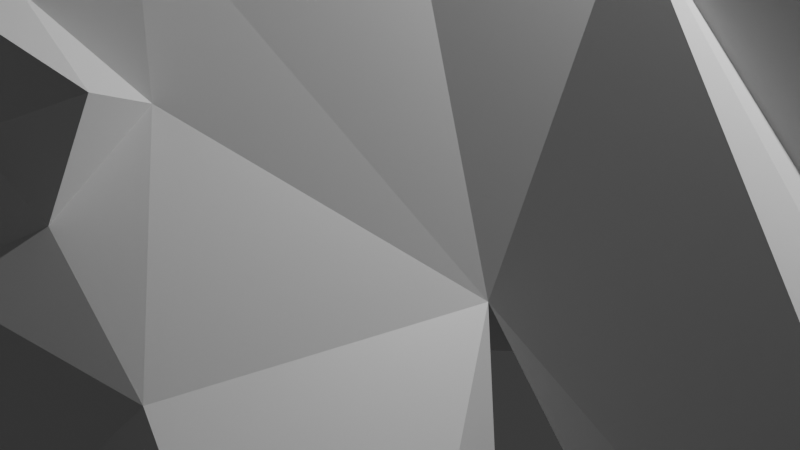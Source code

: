# Source: spider2.blend  (saved by Blender 4.0.36; exported with 4.5.12 LTS)
import bpy
from mathutils import Matrix  # noqa: F401  (used for matrix-valued properties, if any)

bpy.ops.wm.read_factory_settings(use_empty=True)
scene = bpy.context.scene
scene.name = 'Scene'

# ---- collections
col_collection = bpy.data.collections.new('Collection'); scene.collection.children.link(col_collection)

# ---- materials (node trees are filled in below, after node groups)
mat_material = bpy.data.materials.new('Material')
mat_material.alpha_threshold = 0.0
mat_material.use_transparent_shadow = False
mat_material.roughness = 0.5
mat_material.line_color = (0.0, 0.0, 0.0, 1.0)

# ---- material node trees
mat_material.use_nodes = True; mat_material.node_tree.nodes.clear()
_N = mat_material.node_tree.nodes; _L = mat_material.node_tree.links
n0 = _N.new('ShaderNodeOutputMaterial'); n0.name = 'Material Output'; n0.location = (300, 300)
n1 = _N.new('ShaderNodeBsdfPrincipled'); n1.name = 'Principled BSDF'; n1.location = (10, 300)
n1.inputs[3].default_value = 1.45
_L.new(n1.outputs[0], n0.inputs[0])
n0.is_active_output = True

# ---- world
world_world = bpy.data.worlds.new('World'); scene.world = world_world
world_world.use_nodes = True; world_world.node_tree.nodes.clear()
_N = world_world.node_tree.nodes; _L = world_world.node_tree.links
n0 = _N.new('ShaderNodeOutputWorld'); n0.name = 'World Output'; n0.location = (300, 300)
n1 = _N.new('ShaderNodeBackground'); n1.name = 'Background'; n1.location = (10, 300)
n1.inputs[0].default_value = (0.05088, 0.05088, 0.05088, 1.0)
_L.new(n1.outputs[0], n0.inputs[0])
n0.is_active_output = True
world_world.color = (0.05088, 0.05088, 0.05088)
world_world.use_sun_shadow = False
world_world.sun_shadow_jitter_overblur = 0.0

# ---- cameras
cam_camera = bpy.data.cameras.new('Camera')
cam_camera.clip_end = 100.0
cam_camera.ortho_scale = 7.314

# ---- lights
light_light = bpy.data.lights.new('Light', 'POINT')
light_light.transmission_factor = 0.0
light_light.use_soft_falloff = False
light_light.energy = 1000.0
light_light.shadow_soft_size = 0.1
light_light.shadow_maximum_resolution = 0.006
light_light.use_absolute_resolution = True

# ---- meshes
me_cube = bpy.data.meshes.new('Cube')
me_cube.from_pydata([(5.143, 1.728, 3.135), (7.343, 6.46, 9.591), (3.371, -4.84, 1.843), (5.425, -5.346, 0.4586), (-3.266, 1.571, 3.139), (-4.614, 6.719, 9.681), (-1.338, -4.832, 1.842), (-3.388, -5.364, 0.4636), (3.321, -1.21, 3.729), (-1.324, -1.21, 3.729), (7.266, -1.553, -6.521), (-4.984, -1.553, -6.358), (1.017, 2.099, 6.079), (1.018, 5.334, 3.56), (1.015, -5.423, 2.984), (1.017, -5.989, 1.848), (-1.567, -2.81, 1.638), (0.008287, -4.524, 3.52), (3.6, -2.669, 1.638), (2.025, -4.875, 0.0244), (1.017, -0.5111, 6.594), (4.65, 0.1333, 1.118), (-2.662, -0.1228, 1.125), (1.207, 12.53, 7.976), (2.025, -4.524, 3.52), (0.008287, -4.876, 0.0244), (1.017, -3.467, 4.915), (1.017, -3.421, 0.5187), (-3.157, -4.827, -5.99), (-0.7468, -1.03, 0.2423), (1.017, 0.135, 2.054), (2.944, -1.03, 0.2423), (5.388, -4.669, -5.99), (0.008287, -0.5269, 6.121), (0.008287, -2.156, 5.004), (0.008287, -3.746, 3.863), (2.025, -3.833, 3.962), (2.025, -2.156, 5.004), (2.025, -0.5269, 6.121), (1.101, 2.88, 10.3), (1.017, -2.376, 5.908), (3.033, -6.553, 0.7273), (-1.0, -6.486, 0.7273), (0.04722, -6.687, 2.106), (2.025, -6.956, 2.019), (8.857, 8.295, -5.715), (1.017, 5.534, 1.038), (-6.098, 9.094, -5.476), (5.381, 12.26, 6.536), (1.506, -10.15, -0.6005), (0.152, -10.12, -0.6644), (-2.968, 12.25, 6.546), (4.056, -4.04, -1.691), (4.541, -5.264, -1.949), (1.149, 9.899, 12.9), (-5.145, 9.113, 7.305), (7.477, 8.637, 6.631), (4.246, 8.18, 12.91), (-1.733, 8.309, 12.95), (-1.998, 11.35, 9.687), (1.125, 5.925, 13.04), (4.707, 11.29, 9.591), (3.265, 13.6, 13.95), (-0.9096, 13.59, 13.95), (7.17, -1.932, -1.209), (6.753, -2.449, -2.442), (5.895, -1.294, -3.378), (7.278, -0.4243, -1.652), (-5.642, -2.262, -1.123), (-5.224, -2.449, -2.36), (-5.771, -1.242, -1.717), (-4.366, -1.294, -3.296), (1.112, 13.02, 5.599), (-3.241, 5.587, 6.62), (5.928, 5.457, 6.576), (-5.361, 7.962, 0.7816), (-3.636, 8.632, -0.1138), (5.283, 7.114, 4.786), (-3.796, 7.312, 5.315), (-0.9748, 9.196, 3.269), (1.065, 10.8, 2.819), (3.2, 9.201, 3.264), (-3.673, 8.048, -0.7523), (-2.976, 3.392, 1.458), (5.814, 8.274, -0.7468), (6.06, 8.43, -0.01927), (7.516, 7.718, 0.9448), (4.916, 3.399, 0.9219), (5.269, -4.049, -1.724), (2.536, -3.73, 0.4864), (-2.389, -5.304, -1.919), (-1.919, -4.115, -1.65), (-3.064, -4.164, -1.776), (-0.4513, -3.768, 0.5069), (-0.2396, -7.983, -0.3515), (2.006, -7.922, -0.3151), (1.404, -7.27, -0.4008), (2.47, -7.728, -1.313), (0.3231, -7.386, -0.4013), (2.654, -8.197, -0.5568), (-0.8574, -8.196, -0.7279), (-0.5545, -7.792, -1.484), (2.529, -5.433, 2.408), (-0.6648, -4.863, 2.561), (2.186, -5.997, 2.65), (-0.4959, -5.4, 2.408), (0.5319, -5.79, 2.397), (1.521, -5.925, 2.354), (-0.1238, -5.985, 2.693), (2.698, -4.867, 2.561), (1.017, -5.441, 2.268), (2.5, -4.119, 2.946), (-0.5465, -4.119, 3.098), (2.023, -5.177, 3.812), (0.006659, -5.177, 3.812), (2.628, -5.15, 3.093), (2.121, -5.789, 2.9), (3.031, -4.735, 3.297), (-1.044, -4.593, 3.277), (2.839, -5.903, 2.94), (-0.6664, -5.146, 3.093), (-0.8913, -5.683, 2.94), (0.5303, -6.361, 2.946), (1.519, -6.336, 2.903), (-0.09106, -5.654, 2.943), (6.13, 6.687, -0.8556), (-4.049, 6.418, -0.6093), (-5.73, 8.528, -2.347), (-4.867, 9.193, -3.264), (-4.482, 8.835, -3.772), (-5.318, 7.756, -3.742), (8.606, 8.152, -2.266), (7.376, 8.344, -3.918), (7.407, 8.838, -3.217), (7.811, 7.09, -3.832), (-2.792, 5.258, 2.464), (-2.171, 6.648, 2.171), (-1.309, 6.301, 1.382), (-1.893, 6.043, -0.3065), (3.822, 5.799, -0.2784), (4.267, 6.526, 2.252), (3.539, 6.432, 1.301), (5.263, 5.544, 2.68), (10.17, 3.162, -6.13), (-8.188, 2.94, -6.377), (-7.448, 2.426, 2.213), (-6.294, 1.426, 0.7946), (-6.609, 3.445, 1.128), (9.047, 2.536, 2.035), (8.219, 3.522, 0.4514), (7.954, 1.453, 0.6471), (0.9401, -7.185, 0.2209)], [], [(103, 120, 118), (103, 6, 42, 105), (88, 18, 3), (12, 33, 20), (32, 88, 3), (66, 67, 10), (40, 38, 20), (69, 68, 11), (7, 6, 16), (68, 9, 70), (106, 108, 43), (18, 2, 3), (64, 8, 18, 65), (22, 9, 4), (15, 44, 107), (97, 99, 49), (131, 134, 45), (33, 12, 4), (34, 9, 16), (66, 10, 65), (91, 28, 92), (130, 47, 129), (13, 46, 30), (52, 32, 53), (26, 34, 35), (26, 40, 34), (58, 59, 54), (35, 17, 14), (37, 36, 18), (36, 24, 111), (0, 12, 38), (26, 14, 36), (40, 26, 37), (48, 62, 23), (27, 15, 25), (95, 44, 15, 151, 96), (99, 95, 49), (94, 43, 42, 100), (98, 94, 50), (104, 44, 41), (97, 49, 96), (133, 131, 45), (13, 79, 80), (132, 45, 134), (7, 90, 42), (6, 7, 42), (3, 2, 41), (77, 81, 13), (56, 48, 81, 77), (101, 98, 50), (138, 83, 126), (73, 12, 13), (135, 4, 13), (33, 4, 9), (33, 40, 20), (38, 40, 37), (101, 50, 100), (127, 47, 130), (106, 110, 122), (17, 114, 14), (106, 122, 124), (35, 16, 112), (35, 34, 16), (8, 37, 18), (21, 8, 67), (0, 38, 8), (33, 9, 34), (13, 12, 0), (13, 4, 12), (78, 73, 13), (21, 0, 8), (39, 60, 57), (30, 27, 29), (22, 30, 29), (32, 52, 88), (110, 107, 123), (104, 107, 44), (24, 36, 14), (14, 26, 35), (37, 26, 36), (38, 12, 20), (27, 30, 31), (15, 27, 19), (93, 27, 25), (27, 31, 18), (137, 13, 46, 138), (139, 46, 13, 141), (30, 46, 21), (30, 22, 46), (30, 21, 31), (39, 12, 74), (71, 29, 16, 69), (18, 52, 89), (92, 28, 7), (53, 32, 3), (70, 71, 11), (64, 10, 67), (9, 22, 70), (8, 38, 37), (40, 33, 34), (51, 23, 72), (13, 73, 5, 39, 1, 74), (63, 51, 23), (39, 5, 73), (59, 63, 54), (48, 56, 61), (1, 57, 61, 56), (57, 54, 61), (74, 77, 13), (79, 78, 13), (39, 5, 58), (5, 55, 59, 58), (60, 58, 54), (57, 60, 54), (51, 63, 59), (54, 63, 23), (62, 54, 23), (54, 62, 61), (56, 77, 74), (55, 51, 59), (62, 48, 61), (8, 64, 67), (10, 64, 65), (31, 66, 65, 18), (31, 21, 67, 66), (11, 68, 70), (16, 9, 68, 69), (11, 71, 69), (22, 29, 71, 70), (51, 72, 80), (23, 48, 72), (13, 12, 74), (81, 13, 80), (1, 39, 74), (48, 81, 80), (51, 55, 78, 79), (55, 5, 73, 78), (79, 51, 80), (12, 39, 73), (72, 48, 80), (135, 75, 83), (1, 56, 74), (1, 39, 57), (60, 39, 58), (127, 75, 76, 128), (128, 76, 82, 129), (87, 86, 142), (125, 87, 139), (140, 142, 86), (132, 84, 85, 133), (21, 46, 87), (22, 83, 46), (145, 147, 144), (149, 148, 143), (137, 136, 13), (141, 13, 140), (53, 3, 41), (89, 52, 53, 19), (29, 27, 16), (16, 92, 7), (28, 91, 90), (28, 90, 7), (25, 101, 100, 42), (25, 15, 151, 98, 101), (15, 43, 94, 98, 151), (50, 94, 100), (19, 41, 99, 97), (19, 97, 96, 151, 15), (41, 44, 95, 99), (49, 95, 96), (102, 109, 115), (24, 113, 117), (15, 110, 106), (108, 105, 42), (102, 119, 116), (17, 112, 118), (105, 121, 120), (2, 109, 102, 41), (16, 6, 103, 112), (2, 18, 111, 109), (118, 120, 114), (115, 117, 113), (115, 113, 119), (124, 114, 121), (110, 14, 122), (14, 110, 123), (114, 124, 122), (113, 14, 123), (114, 120, 121), (113, 116, 119), (105, 108, 124), (109, 111, 117), (107, 104, 116), (103, 105, 120), (116, 113, 123), (14, 114, 122), (113, 24, 14), (119, 102, 115), (111, 24, 117), (114, 17, 118), (17, 35, 112), (18, 36, 111), (112, 103, 118), (115, 109, 117), (104, 102, 116), (123, 107, 116), (108, 106, 124), (121, 105, 124), (110, 15, 107), (43, 15, 106), (43, 108, 42), (102, 104, 41), (84, 139, 141, 85), (127, 130, 126, 75), (126, 130, 129, 82), (47, 128, 129), (47, 127, 128), (45, 132, 133), (84, 132, 134, 125), (85, 86, 131, 133), (125, 134, 131, 86), (83, 75, 126), (87, 125, 86), (82, 138, 126), (135, 13, 136), (4, 135, 83), (76, 75, 136, 137), (75, 135, 136), (76, 137, 138, 82), (46, 83, 138), (85, 141, 140, 86), (13, 0, 142), (46, 139, 87), (84, 125, 139), (140, 13, 142), (0, 87, 142), (150, 149, 143), (148, 150, 143), (147, 146, 144), (146, 145, 144), (21, 87, 149, 150), (0, 21, 150, 148), (87, 0, 148, 149), (83, 22, 146, 147), (22, 4, 145, 146), (4, 83, 147, 145), (93, 91, 16), (92, 16, 91), (88, 52, 18), (27, 93, 16), (91, 93, 25, 90), (27, 18, 89), (27, 89, 19), (90, 25, 42), (19, 53, 41)])
_uv = me_cube.uv_layers.new(name='UVMap')
_uv.uv.foreach_set('vector', [0.8438, 0.75, 0.8438, 0.75, 0.8438, 0.7188, 0.8438, 0.75, 0.875, 0.75, 0.875, 0.75, 0.8438, 0.75, 0.3438, 0.6875, 0.375, 0.6875, 0.3438, 0.7188, 0.75, 0.5625, 0.8125, 0.5625, 0.7865, 0.5807, 0.3125, 0.6875, 0.3438, 0.6875, 0.3438, 0.7188, 0.3438, 0.6094, 0.375, 0.6094, 0.375, 0.625, 0.6875, 0.5938, 0.6875, 0.5625, 0.7135, 0.5807, 0.4375, 0.09375, 0.4375, 0.125, 0.375, 0.125, 0.375, 0.0, 0.5, 0.0, 0.375, 0.0625, 0.4375, 0.125, 0.5, 0.125, 0.375, 0.1406, 0.7812, 0.75, 0.8125, 0.75, 0.8125, 0.75, 0.5, 0.6875, 0.5, 0.75, 0.375, 0.75, 0.4375, 0.625, 0.5, 0.625, 0.5, 0.6875, 0.4375, 0.6562, 0.375, 0.1562, 0.5, 0.1562, 0.5, 0.1875, 0.75, 0.75, 0.6875, 0.75, 0.7188, 0.75, 0.4062, 0.8125, 0.4688, 0.7812, 0.4375, 0.8125, 0.4062, 0.5391, 0.375, 0.5352, 0.375, 0.5312, 0.8125, 0.5625, 0.8125, 0.5, 0.875, 0.5, 0.8125, 0.625, 0.875, 0.625, 0.875, 0.6875, 0.3438, 0.625, 0.375, 0.625, 0.375, 0.6562, 0.1875, 0.6562, 0.1875, 0.6875, 0.1562, 0.6875, 0.125, 0.5215, 0.125, 0.5156, 0.1406, 0.5195, 0.25, 0.5312, 0.3125, 0.5312, 0.25, 0.5625, 0.2812, 0.6875, 0.3125, 0.6875, 0.3125, 0.7188, 0.75, 0.625, 0.8125, 0.625, 0.8125, 0.6875, 0.75, 0.5938, 0.8125, 0.5938, 0.8125, 0.625, 0.0, 0.0, 0.0, 0.0, 0.0, 0.0, 0.8125, 0.6875, 0.8125, 0.75, 0.75, 0.75, 0.6875, 0.625, 0.6875, 0.6875, 0.625, 0.6875, 0.6875, 0.6875, 0.6875, 0.75, 0.6562, 0.7188, 0.625, 0.5, 0.6875, 0.5, 0.6875, 0.5625, 0.75, 0.625, 0.75, 0.6875, 0.6875, 0.6875, 0.6875, 0.5938, 0.75, 0.625, 0.6875, 0.625, 0.0, 0.0, 0.0, 0.0, 0.0, 0.0, 0.25, 0.6875, 0.25, 0.75, 0.1875, 0.75, 0.4688, 0.8125, 0.5, 0.8125, 0.375, 0.875, 0.3906, 0.8594, 0.4062, 0.8438, 0.4688, 0.7812, 0.4688, 0.8125, 0.4375, 0.8125, 0.4688, 0.9375, 0.5, 0.9375, 0.5, 1.0, 0.4688, 0.9688, 0.4688, 0.9062, 0.4688, 0.9375, 0.4375, 0.9375, 0.6875, 0.75, 0.6875, 0.75, 0.625, 0.75, 0.4062, 0.8125, 0.4375, 0.8125, 0.4062, 0.8438, 0.4062, 0.5273, 0.4062, 0.5312, 0.375, 0.5312, 0.1875, 0.5234, 0.1875, 0.5195, 0.2031, 0.5234, 0.3594, 0.5312, 0.375, 0.5312, 0.375, 0.5352, 0.1562, 0.7188, 0.1875, 0.7188, 0.1641, 0.7266, 0.5, 0.0, 0.375, 0.0, 0.5, 0.0, 0.375, 0.75, 0.5, 0.75, 0.375, 0.75, 0.2812, 0.5117, 0.2812, 0.5156, 0.25, 0.5156, 0.3125, 0.5078, 0.3125, 0.5156, 0.2812, 0.5156, 0.2812, 0.5117, 0.4062, 0.9375, 0.4688, 0.9062, 0.4375, 0.9375, 0.1719, 0.5273, 0.125, 0.5391, 0.125, 0.5273, 0.5312, 0.3125, 0.5625, 0.3125, 0.5, 0.375, 0.4688, 0.2227, 0.5, 0.2188, 0.375, 0.2422, 0.8125, 0.5625, 0.875, 0.5625, 0.875, 0.5938, 0.8125, 0.5625, 0.8125, 0.5938, 0.7865, 0.5807, 0.6875, 0.5625, 0.6875, 0.5938, 0.6562, 0.5938, 0.4062, 0.9375, 0.4375, 0.9375, 0.4688, 0.9688, 0.2188, 0.4336, 0.125, 0.5156, 0.125, 0.5215, 0.7812, 0.75, 0.75, 0.75, 0.7812, 0.75, 0.8125, 0.75, 0.8125, 0.75, 0.75, 0.75, 0.7812, 0.75, 0.7812, 0.75, 0.8125, 0.75, 0.8125, 0.6875, 0.875, 0.6875, 0.8438, 0.7188, 0.8125, 0.6875, 0.8125, 0.625, 0.875, 0.6875, 0.625, 0.625, 0.6875, 0.625, 0.625, 0.6875, 0.375, 0.5938, 0.5, 0.625, 0.1875, 0.2969, 0.625, 0.5625, 0.6875, 0.5625, 0.625, 0.5938, 0.8125, 0.5625, 0.875, 0.5938, 0.8438, 0.5938, 0.5625, 0.5, 0.5625, 0.4375, 0.625, 0.5, 0.5625, 0.25, 0.625, 0.25, 0.5625, 0.3125, 0.2188, 0.5117, 0.2188, 0.5078, 0.25, 0.5156, 0.375, 0.5625, 0.5, 0.5625, 0.5, 0.5938, 0.0, 0.0, 0.0, 0.0, 0.0, 0.0, 0.25, 0.5625, 0.25, 0.5938, 0.1875, 0.5938, 0.125, 0.5625, 0.1875, 0.5625, 0.1875, 0.5938, 0.3125, 0.6875, 0.3125, 0.6562, 0.3438, 0.6875, 0.75, 0.75, 0.7188, 0.75, 0.7188, 0.75, 0.6875, 0.75, 0.7188, 0.75, 0.6875, 0.75, 0.6875, 0.75, 0.6875, 0.6875, 0.75, 0.75, 0.75, 0.6875, 0.75, 0.625, 0.8125, 0.6875, 0.6875, 0.625, 0.75, 0.625, 0.6875, 0.6875, 0.6875, 0.5625, 0.75, 0.5625, 0.7135, 0.5807, 0.25, 0.5938, 0.25, 0.5625, 0.3125, 0.5938, 0.25, 0.75, 0.25, 0.6875, 0.3125, 0.75, 0.2344, 0.6875, 0.25, 0.6875, 0.1875, 0.75, 0.25, 0.5938, 0.3125, 0.625, 0.375, 0.6875, 0.125, 0.5098, 0.125, 0.5078, 0.1875, 0.5312, 0.1719, 0.5273, 0.3281, 0.5312, 0.3125, 0.5312, 0.375, 0.5156, 0.375, 0.5195, 0.3125, 0.5625, 0.3125, 0.5312, 0.375, 0.5625, 0.1875, 0.5625, 0.125, 0.5625, 0.1875, 0.5312, 0.3125, 0.5625, 0.375, 0.5625, 0.3125, 0.5938, 0.5, 0.375, 0.5625, 0.3125, 0.5312, 0.375, 0.1562, 0.625, 0.1875, 0.625, 0.125, 0.6875, 0.125, 0.6562, 0.375, 0.6875, 0.3125, 0.6562, 0.2812, 0.6719, 0.1562, 0.6875, 0.1875, 0.6875, 0.1562, 0.7188, 0.3125, 0.7188, 0.3125, 0.6875, 0.3438, 0.7188, 0.125, 0.6094, 0.1562, 0.6094, 0.125, 0.625, 0.25, 0.3125, 0.0, 0.0, 0.1875, 0.2969, 0.5, 0.125, 0.375, 0.1562, 0.375, 0.1406, 0.625, 0.5938, 0.6875, 0.5625, 0.6562, 0.5938, 0.8125, 0.5938, 0.8125, 0.5625, 0.8438, 0.5938, 0.1875, 0.5156, 0.25, 0.5156, 0.2188, 0.5234, 0.0, 0.0, 0.0, 0.0, 0.0, 0.0, 0.0, 0.0, 0.0, 0.0, 0.0, 0.0, 0.0, 0.0, 0.0, 0.0, 0.0, 0.0, 0.5, 0.375, 0.5, 0.3125, 0.5312, 0.3125, 0.0, 0.0, 0.0, 0.0, 0.0, 0.0, 0.0, 0.0, 0.0, 0.0, 0.0, 0.0, 0.0, 0.0, 0.0, 0.0, 0.0, 0.0, 0.0, 0.0, 0.0, 0.0, 0.0, 0.0, 0.0, 0.0, 0.2812, 0.5078, 0.2812, 0.5117, 0.25, 0.5156, 0.2188, 0.5156, 0.2188, 0.5117, 0.25, 0.5156, 0.0, 0.0, 0.0, 0.0, 0.0, 0.0, 0.0, 0.0, 0.0, 0.0, 0.0, 0.0, 0.0, 0.0, 0.0, 0.0, 0.0, 0.0, 0.0, 0.0, 0.0, 0.0, 0.0, 0.0, 0.0, 0.0, 0.0, 0.0, 0.0, 0.0, 0.0, 0.0, 0.0, 0.0, 0.0, 0.0, 0.0, 0.0, 0.0, 0.0, 0.0, 0.0, 0.0, 0.0, 0.0, 0.0, 0.0, 0.0, 0.0, 0.0, 0.3125, 0.5078, 0.2812, 0.5117, 0.2812, 0.5078, 0.0, 0.0, 0.0, 0.0, 0.0, 0.0, 0.0, 0.0, 0.0, 0.0, 0.0, 0.0, 0.5, 0.625, 0.25, 0.3125, 0.1875, 0.2969, 0.375, 0.625, 0.4375, 0.625, 0.4375, 0.6562, 0.3125, 0.625, 0.3438, 0.625, 0.375, 0.6562, 0.375, 0.6875, 0.3125, 0.5938, 0.375, 0.5938, 0.375, 0.6094, 0.3438, 0.6094, 0.375, 0.125, 0.4375, 0.125, 0.375, 0.1406, 0.5, 0.0625, 0.5, 0.125, 0.4375, 0.125, 0.4375, 0.09375, 0.125, 0.625, 0.1562, 0.625, 0.125, 0.6562, 0.125, 0.5938, 0.1875, 0.5938, 0.1562, 0.6094, 0.125, 0.6094, 0.1875, 0.5156, 0.2188, 0.5234, 0.2031, 0.5234, 0.25, 0.5156, 0.3125, 0.5156, 0.2188, 0.5234, 0.5625, 0.375, 0.5625, 0.4375, 0.5312, 0.4375, 0.2578, 0.5215, 0.2031, 0.5273, 0.2109, 0.5254, 0.5, 0.4375, 0.5, 0.375, 0.5312, 0.375, 0.3125, 0.5156, 0.2578, 0.5215, 0.2109, 0.5254, 0.1875, 0.5156, 0.1875, 0.5078, 0.2188, 0.5117, 0.2188, 0.5156, 0.1875, 0.5078, 0.1875, 0.5, 0.2188, 0.5078, 0.2188, 0.5117, 0.1875, 0.5195, 0.1875, 0.5156, 0.2031, 0.5234, 0.5625, 0.3125, 0.5, 0.375, 0.5312, 0.3125, 0.2188, 0.5234, 0.3125, 0.5156, 0.2109, 0.5254, 0.4062, 0.2695, 0.3125, 0.3516, 0.125, 0.5391, 0.3125, 0.5, 0.3125, 0.5078, 0.2812, 0.5078, 0.0, 0.0, 0.0, 0.0, 0.0, 0.0, 0.0, 0.0, 0.0, 0.0, 0.0, 0.0, 0.4062, 0.2305, 0.4375, 0.2266, 0.375, 0.2383, 0.375, 0.2363, 0.125, 0.5137, 0.125, 0.5117, 0.1562, 0.5234, 0.1406, 0.5195, 0.4062, 0.5469, 0.4375, 0.5469, 0.4688, 0.5547, 0.375, 0.5391, 0.375, 0.5469, 0.3281, 0.5312, 0.4688, 0.5234, 0.4688, 0.5312, 0.4375, 0.5312, 0.3594, 0.5312, 0.3438, 0.5312, 0.375, 0.5234, 0.375, 0.5273, 0.375, 0.5625, 0.3125, 0.5312, 0.375, 0.5469, 0.125, 0.5625, 0.125, 0.5391, 0.1875, 0.5312, 0.5, 0.1875, 0.125, 0.5391, 0.5, 0.1875, 0.375, 0.5469, 0.5, 0.5625, 0.375, 0.5469, 0.375, 0.2402, 0.4062, 0.2344, 0.375, 0.2422, 0.4688, 0.5195, 0.5, 0.5156, 0.4688, 0.5234, 0.3125, 0.7188, 0.3438, 0.7188, 0.3359, 0.7266, 0.2656, 0.6875, 0.2812, 0.6875, 0.3125, 0.7188, 0.3125, 0.75, 0.1875, 0.625, 0.25, 0.5938, 0.125, 0.6875, 0.125, 0.6875, 0.1562, 0.6875, 0.125, 0.75, 0.1875, 0.6875, 0.2188, 0.6875, 0.1875, 0.7188, 0.1875, 0.6875, 0.1875, 0.7188, 0.1562, 0.7188, 0.375, 0.9375, 0.4062, 0.9375, 0.4688, 0.9688, 0.5, 1.0, 0.375, 0.9375, 0.5, 0.875, 0.4844, 0.8906, 0.4688, 0.9062, 0.4062, 0.9375, 0.5, 0.875, 0.5, 0.9375, 0.4688, 0.9375, 0.4688, 0.9062, 0.4844, 0.8906, 0.4375, 0.9375, 0.4688, 0.9375, 0.4688, 0.9688, 0.375, 0.8125, 0.5, 0.75, 0.4688, 0.7812, 0.4062, 0.8125, 0.375, 0.8125, 0.4062, 0.8125, 0.4062, 0.8438, 0.3906, 0.8594, 0.375, 0.875, 0.5, 0.75, 0.5, 0.8125, 0.4688, 0.8125, 0.4688, 0.7812, 0.4375, 0.8125, 0.4688, 0.8125, 0.4062, 0.8438, 0.6562, 0.75, 0.6562, 0.75, 0.6562, 0.75, 0.6875, 0.75, 0.6875, 0.75, 0.6562, 0.7188, 0.75, 0.75, 0.75, 0.75, 0.7812, 0.75, 0.8125, 0.75, 0.8438, 0.75, 0.875, 0.75, 0.6562, 0.75, 0.6562, 0.75, 0.6875, 0.75, 0.8125, 0.75, 0.8438, 0.7188, 0.8438, 0.7188, 0.8438, 0.75, 0.8438, 0.75, 0.8438, 0.75, 0.625, 0.75, 0.6562, 0.75, 0.6562, 0.75, 0.625, 0.75, 0.875, 0.6875, 0.875, 0.75, 0.8438, 0.75, 0.8438, 0.7188, 0.625, 0.75, 0.625, 0.6875, 0.6562, 0.7188, 0.6562, 0.75, 0.8438, 0.7188, 0.8438, 0.75, 0.8125, 0.75, 0.6562, 0.75, 0.6562, 0.7188, 0.6875, 0.75, 0.6562, 0.75, 0.6875, 0.75, 0.6562, 0.75, 0.8125, 0.75, 0.8125, 0.75, 0.8438, 0.75, 0.75, 0.75, 0.75, 0.75, 0.7812, 0.75, 0.75, 0.75, 0.75, 0.75, 0.7188, 0.75, 0.8125, 0.75, 0.8125, 0.75, 0.7812, 0.75, 0.6875, 0.75, 0.75, 0.75, 0.7188, 0.75, 0.8125, 0.75, 0.8438, 0.75, 0.8438, 0.75, 0.6875, 0.75, 0.6875, 0.75, 0.6562, 0.75, 0.8438, 0.75, 0.8125, 0.75, 0.8125, 0.75, 0.6562, 0.75, 0.6562, 0.7188, 0.6562, 0.7188, 0.7188, 0.75, 0.6875, 0.75, 0.6875, 0.75, 0.8438, 0.75, 0.8438, 0.75, 0.8438, 0.75, 0.6875, 0.75, 0.6875, 0.75, 0.7188, 0.75, 0.75, 0.75, 0.8125, 0.75, 0.7812, 0.75, 0.6875, 0.75, 0.6875, 0.75, 0.75, 0.75, 0.6562, 0.75, 0.6562, 0.75, 0.6562, 0.75, 0.6562, 0.7188, 0.6875, 0.75, 0.6562, 0.7188, 0.8125, 0.75, 0.8125, 0.75, 0.8438, 0.7188, 0.8125, 0.75, 0.8125, 0.6875, 0.8438, 0.7188, 0.625, 0.6875, 0.6875, 0.6875, 0.6562, 0.7188, 0.8438, 0.7188, 0.8438, 0.75, 0.8438, 0.7188, 0.6562, 0.75, 0.6562, 0.75, 0.6562, 0.7188, 0.6875, 0.75, 0.6562, 0.75, 0.6875, 0.75, 0.7188, 0.75, 0.7188, 0.75, 0.6875, 0.75, 0.8125, 0.75, 0.7812, 0.75, 0.8125, 0.75, 0.8438, 0.75, 0.8438, 0.75, 0.8125, 0.75, 0.75, 0.75, 0.75, 0.75, 0.7188, 0.75, 0.8125, 0.75, 0.75, 0.75, 0.7812, 0.75, 0.8125, 0.75, 0.8125, 0.75, 0.875, 0.75, 0.6562, 0.75, 0.6875, 0.75, 0.625, 0.75, 0.3438, 0.5312, 0.3281, 0.5312, 0.375, 0.5195, 0.375, 0.5234, 0.2188, 0.4336, 0.125, 0.5215, 0.125, 0.5273, 0.3125, 0.3516, 0.125, 0.5273, 0.125, 0.5215, 0.1406, 0.5195, 0.1562, 0.5234, 0.125, 0.5156, 0.125, 0.5137, 0.1406, 0.5195, 0.375, 0.2344, 0.4062, 0.2305, 0.375, 0.2363, 0.375, 0.5312, 0.3594, 0.5312, 0.375, 0.5273, 0.3438, 0.5312, 0.3594, 0.5312, 0.375, 0.5352, 0.375, 0.5391, 0.4375, 0.5234, 0.4375, 0.5312, 0.4062, 0.5312, 0.4062, 0.5273, 0.375, 0.5391, 0.375, 0.5352, 0.4062, 0.5391, 0.4375, 0.5469, 0.125, 0.5391, 0.3125, 0.3516, 0.125, 0.5273, 0.375, 0.543, 0.375, 0.5391, 0.4375, 0.5469, 0.1562, 0.5234, 0.1719, 0.5273, 0.125, 0.5273, 0.4688, 0.2227, 0.375, 0.2422, 0.4062, 0.2344, 0.5, 0.1875, 0.4062, 0.2695, 0.125, 0.5391, 0.375, 0.2383, 0.4375, 0.2266, 0.4062, 0.2344, 0.375, 0.2402, 0.4375, 0.2266, 0.4688, 0.2227, 0.4062, 0.2344, 0.125, 0.5117, 0.125, 0.5098, 0.1719, 0.5273, 0.1562, 0.5234, 0.1875, 0.5312, 0.125, 0.5391, 0.1719, 0.5273, 0.4375, 0.5234, 0.4688, 0.5195, 0.4688, 0.5234, 0.4375, 0.5312, 0.5, 0.5156, 0.5, 0.5312, 0.4688, 0.5312, 0.3125, 0.5312, 0.3281, 0.5312, 0.375, 0.5469, 0.3438, 0.5312, 0.375, 0.5391, 0.3281, 0.5312, 0.4688, 0.5234, 0.5, 0.5156, 0.4688, 0.5312, 0.5, 0.5625, 0.375, 0.5469, 0.4688, 0.5547, 0.375, 0.5625, 0.375, 0.5469, 0.375, 0.5625, 0.5, 0.5625, 0.375, 0.5625, 0.5, 0.5625, 0.125, 0.5391, 0.125, 0.5625, 0.125, 0.5391, 0.375, 0.1562, 0.5, 0.1875, 0.375, 0.1562, 0.375, 0.5625, 0.375, 0.5469, 0.375, 0.5469, 0.375, 0.5625, 0.5, 0.5625, 0.375, 0.5625, 0.375, 0.5625, 0.5, 0.5625, 0.375, 0.5469, 0.5, 0.5625, 0.5, 0.5625, 0.375, 0.5469, 0.125, 0.5391, 0.125, 0.5625, 0.125, 0.5625, 0.125, 0.5391, 0.375, 0.1562, 0.5, 0.1875, 0.5, 0.1875, 0.375, 0.1562, 0.5, 0.1875, 0.125, 0.5391, 0.125, 0.5391, 0.5, 0.1875, 0.2188, 0.6719, 0.1875, 0.6562, 0.125, 0.6875, 0.1562, 0.6875, 0.125, 0.6875, 0.1875, 0.6562, 0.3438, 0.6875, 0.3125, 0.6562, 0.375, 0.6875, 0.25, 0.6875, 0.2188, 0.6719, 0.125, 0.6875, 0.2188, 0.6875, 0.2344, 0.6875, 0.1875, 0.75, 0.1875, 0.7188, 0.25, 0.6875, 0.375, 0.6875, 0.2812, 0.6719, 0.25, 0.6875, 0.2656, 0.6875, 0.3125, 0.75, 0.1875, 0.7188, 0.1719, 0.7344, 0.1641, 0.7266, 0.3281, 0.7344, 0.3125, 0.7188, 0.3359, 0.7266])
me_cube.materials.append(mat_material)
me_cube.use_mirror_vertex_groups = False
me_cube.update()

# ---- objects
ob_cube = bpy.data.objects.new('Cube', me_cube)
ob_light = bpy.data.objects.new('Light', light_light)
ob_camera = bpy.data.objects.new('Camera', cam_camera)

# ---- transforms, parenting, visibility, modifiers, constraints
ob_cube.location = (0.0, 0.0, 0.0)
ob_cube.lock_rotations_4d = False
ob_cube.empty_display_type = 'ARROWS'
ob_cube.lineart.crease_threshold = 0.0
ob_light.location = (4.076, 1.005, 5.904)
ob_light.rotation_euler = (0.6503, 0.05522, 1.866)
ob_light.lock_rotations_4d = False
ob_light.empty_display_type = 'ARROWS'
ob_light.color = (0.0, 0.0, 0.0, 0.0)
ob_light.lineart.crease_threshold = 0.0
ob_camera.location = (7.359, -6.926, 4.958)
ob_camera.rotation_euler = (1.109, 0.0, 0.8149)
ob_camera.lock_rotations_4d = False
ob_camera.empty_display_type = 'ARROWS'
ob_camera.color = (0.0, 0.0, 0.0, 0.0)
ob_camera.display_type = 'WIRE'
ob_camera.lineart.crease_threshold = 0.0

# ---- collection membership
col_collection.objects.link(ob_cube)
col_collection.objects.link(ob_light)
col_collection.objects.link(ob_camera)

# ---- scene / render settings (as saved in the file)
scene.camera = ob_camera
scene.frame_start = 1; scene.frame_end = 250; scene.frame_set(1)
scene.render.engine = 'BLENDER_EEVEE_NEXT'
scene.cycles.sampling_pattern = 'TABULATED_SOBOL'
bpy.context.view_layer.update()
